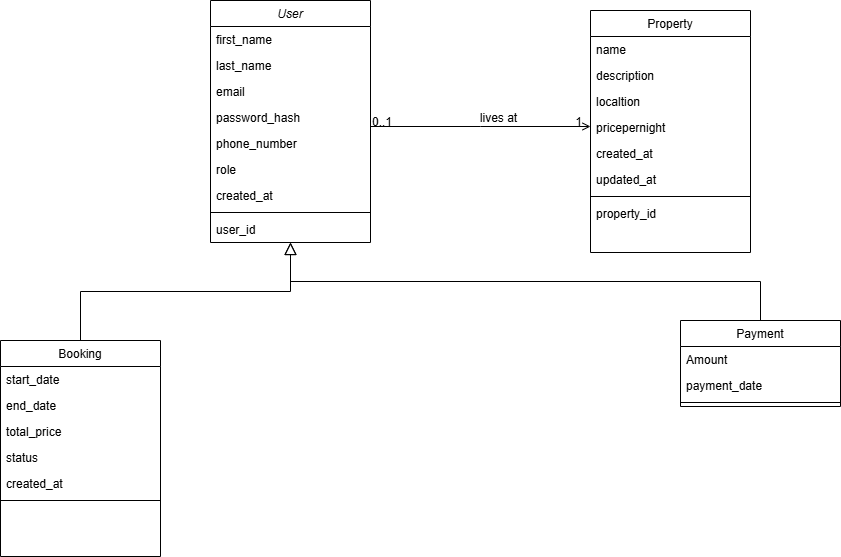

The diagram above was exported from draw.io. Its source (the exported page's mxGraphModel, read from the mxfile embedded in the PNG):
<mxGraphModel dx="1613" dy="468" grid="1" gridSize="10" guides="1" tooltips="1" connect="1" arrows="1" fold="1" page="1" pageScale="1" pageWidth="827" pageHeight="1169" math="0" shadow="0">
  <root>
    <mxCell id="WIyWlLk6GJQsqaUBKTNV-0" />
    <mxCell id="WIyWlLk6GJQsqaUBKTNV-1" parent="WIyWlLk6GJQsqaUBKTNV-0" />
    <mxCell id="zkfFHV4jXpPFQw0GAbJ--0" value="User" style="swimlane;fontStyle=2;align=center;verticalAlign=top;childLayout=stackLayout;horizontal=1;startSize=26;horizontalStack=0;resizeParent=1;resizeLast=0;collapsible=1;marginBottom=0;rounded=0;shadow=0;strokeWidth=1;" parent="WIyWlLk6GJQsqaUBKTNV-1" vertex="1">
      <mxGeometry x="50" y="120" width="160" height="242" as="geometry">
        <mxRectangle x="230" y="140" width="160" height="26" as="alternateBounds" />
      </mxGeometry>
    </mxCell>
    <mxCell id="zkfFHV4jXpPFQw0GAbJ--1" value="first_name" style="text;align=left;verticalAlign=top;spacingLeft=4;spacingRight=4;overflow=hidden;rotatable=0;points=[[0,0.5],[1,0.5]];portConstraint=eastwest;" parent="zkfFHV4jXpPFQw0GAbJ--0" vertex="1">
      <mxGeometry y="26" width="160" height="26" as="geometry" />
    </mxCell>
    <mxCell id="zkfFHV4jXpPFQw0GAbJ--2" value="last_name" style="text;align=left;verticalAlign=top;spacingLeft=4;spacingRight=4;overflow=hidden;rotatable=0;points=[[0,0.5],[1,0.5]];portConstraint=eastwest;rounded=0;shadow=0;html=0;" parent="zkfFHV4jXpPFQw0GAbJ--0" vertex="1">
      <mxGeometry y="52" width="160" height="26" as="geometry" />
    </mxCell>
    <mxCell id="zkfFHV4jXpPFQw0GAbJ--3" value="email" style="text;align=left;verticalAlign=top;spacingLeft=4;spacingRight=4;overflow=hidden;rotatable=0;points=[[0,0.5],[1,0.5]];portConstraint=eastwest;rounded=0;shadow=0;html=0;" parent="zkfFHV4jXpPFQw0GAbJ--0" vertex="1">
      <mxGeometry y="78" width="160" height="26" as="geometry" />
    </mxCell>
    <mxCell id="rTPeEf0gtS_iSCWKfQN_-1" value="password_hash" style="text;align=left;verticalAlign=top;spacingLeft=4;spacingRight=4;overflow=hidden;rotatable=0;points=[[0,0.5],[1,0.5]];portConstraint=eastwest;rounded=0;shadow=0;html=0;" vertex="1" parent="zkfFHV4jXpPFQw0GAbJ--0">
      <mxGeometry y="104" width="160" height="26" as="geometry" />
    </mxCell>
    <mxCell id="rTPeEf0gtS_iSCWKfQN_-2" value="phone_number" style="text;align=left;verticalAlign=top;spacingLeft=4;spacingRight=4;overflow=hidden;rotatable=0;points=[[0,0.5],[1,0.5]];portConstraint=eastwest;rounded=0;shadow=0;html=0;" vertex="1" parent="zkfFHV4jXpPFQw0GAbJ--0">
      <mxGeometry y="130" width="160" height="26" as="geometry" />
    </mxCell>
    <mxCell id="rTPeEf0gtS_iSCWKfQN_-0" value="role" style="text;align=left;verticalAlign=top;spacingLeft=4;spacingRight=4;overflow=hidden;rotatable=0;points=[[0,0.5],[1,0.5]];portConstraint=eastwest;rounded=0;shadow=0;html=0;" vertex="1" parent="zkfFHV4jXpPFQw0GAbJ--0">
      <mxGeometry y="156" width="160" height="26" as="geometry" />
    </mxCell>
    <mxCell id="rTPeEf0gtS_iSCWKfQN_-3" value="created_at" style="text;align=left;verticalAlign=top;spacingLeft=4;spacingRight=4;overflow=hidden;rotatable=0;points=[[0,0.5],[1,0.5]];portConstraint=eastwest;rounded=0;shadow=0;html=0;" vertex="1" parent="zkfFHV4jXpPFQw0GAbJ--0">
      <mxGeometry y="182" width="160" height="26" as="geometry" />
    </mxCell>
    <mxCell id="zkfFHV4jXpPFQw0GAbJ--4" value="" style="line;html=1;strokeWidth=1;align=left;verticalAlign=middle;spacingTop=-1;spacingLeft=3;spacingRight=3;rotatable=0;labelPosition=right;points=[];portConstraint=eastwest;" parent="zkfFHV4jXpPFQw0GAbJ--0" vertex="1">
      <mxGeometry y="208" width="160" height="8" as="geometry" />
    </mxCell>
    <mxCell id="zkfFHV4jXpPFQw0GAbJ--5" value="user_id" style="text;align=left;verticalAlign=top;spacingLeft=4;spacingRight=4;overflow=hidden;rotatable=0;points=[[0,0.5],[1,0.5]];portConstraint=eastwest;" parent="zkfFHV4jXpPFQw0GAbJ--0" vertex="1">
      <mxGeometry y="216" width="160" height="26" as="geometry" />
    </mxCell>
    <mxCell id="zkfFHV4jXpPFQw0GAbJ--6" value="Booking" style="swimlane;fontStyle=0;align=center;verticalAlign=top;childLayout=stackLayout;horizontal=1;startSize=26;horizontalStack=0;resizeParent=1;resizeLast=0;collapsible=1;marginBottom=0;rounded=0;shadow=0;strokeWidth=1;" parent="WIyWlLk6GJQsqaUBKTNV-1" vertex="1">
      <mxGeometry x="-160" y="460" width="160" height="216" as="geometry">
        <mxRectangle x="130" y="380" width="160" height="26" as="alternateBounds" />
      </mxGeometry>
    </mxCell>
    <mxCell id="zkfFHV4jXpPFQw0GAbJ--8" value="start_date" style="text;align=left;verticalAlign=top;spacingLeft=4;spacingRight=4;overflow=hidden;rotatable=0;points=[[0,0.5],[1,0.5]];portConstraint=eastwest;rounded=0;shadow=0;html=0;" parent="zkfFHV4jXpPFQw0GAbJ--6" vertex="1">
      <mxGeometry y="26" width="160" height="26" as="geometry" />
    </mxCell>
    <mxCell id="rTPeEf0gtS_iSCWKfQN_-5" value="end_date" style="text;align=left;verticalAlign=top;spacingLeft=4;spacingRight=4;overflow=hidden;rotatable=0;points=[[0,0.5],[1,0.5]];portConstraint=eastwest;rounded=0;shadow=0;html=0;" vertex="1" parent="zkfFHV4jXpPFQw0GAbJ--6">
      <mxGeometry y="52" width="160" height="26" as="geometry" />
    </mxCell>
    <mxCell id="zkfFHV4jXpPFQw0GAbJ--7" value="total_price" style="text;align=left;verticalAlign=top;spacingLeft=4;spacingRight=4;overflow=hidden;rotatable=0;points=[[0,0.5],[1,0.5]];portConstraint=eastwest;" parent="zkfFHV4jXpPFQw0GAbJ--6" vertex="1">
      <mxGeometry y="78" width="160" height="26" as="geometry" />
    </mxCell>
    <mxCell id="rTPeEf0gtS_iSCWKfQN_-6" value="status" style="text;align=left;verticalAlign=top;spacingLeft=4;spacingRight=4;overflow=hidden;rotatable=0;points=[[0,0.5],[1,0.5]];portConstraint=eastwest;" vertex="1" parent="zkfFHV4jXpPFQw0GAbJ--6">
      <mxGeometry y="104" width="160" height="26" as="geometry" />
    </mxCell>
    <mxCell id="rTPeEf0gtS_iSCWKfQN_-7" value="created_at" style="text;align=left;verticalAlign=top;spacingLeft=4;spacingRight=4;overflow=hidden;rotatable=0;points=[[0,0.5],[1,0.5]];portConstraint=eastwest;" vertex="1" parent="zkfFHV4jXpPFQw0GAbJ--6">
      <mxGeometry y="130" width="160" height="26" as="geometry" />
    </mxCell>
    <mxCell id="zkfFHV4jXpPFQw0GAbJ--9" value="" style="line;html=1;strokeWidth=1;align=left;verticalAlign=middle;spacingTop=-1;spacingLeft=3;spacingRight=3;rotatable=0;labelPosition=right;points=[];portConstraint=eastwest;" parent="zkfFHV4jXpPFQw0GAbJ--6" vertex="1">
      <mxGeometry y="156" width="160" height="8" as="geometry" />
    </mxCell>
    <mxCell id="zkfFHV4jXpPFQw0GAbJ--12" value="" style="endArrow=block;endSize=10;endFill=0;shadow=0;strokeWidth=1;rounded=0;curved=0;edgeStyle=elbowEdgeStyle;elbow=vertical;" parent="WIyWlLk6GJQsqaUBKTNV-1" source="zkfFHV4jXpPFQw0GAbJ--6" target="zkfFHV4jXpPFQw0GAbJ--0" edge="1">
      <mxGeometry width="160" relative="1" as="geometry">
        <mxPoint x="200" y="203" as="sourcePoint" />
        <mxPoint x="200" y="203" as="targetPoint" />
      </mxGeometry>
    </mxCell>
    <mxCell id="zkfFHV4jXpPFQw0GAbJ--13" value="Payment" style="swimlane;fontStyle=0;align=center;verticalAlign=top;childLayout=stackLayout;horizontal=1;startSize=26;horizontalStack=0;resizeParent=1;resizeLast=0;collapsible=1;marginBottom=0;rounded=0;shadow=0;strokeWidth=1;" parent="WIyWlLk6GJQsqaUBKTNV-1" vertex="1">
      <mxGeometry x="520" y="440" width="160" height="86" as="geometry">
        <mxRectangle x="340" y="380" width="170" height="26" as="alternateBounds" />
      </mxGeometry>
    </mxCell>
    <mxCell id="zkfFHV4jXpPFQw0GAbJ--14" value="Amount" style="text;align=left;verticalAlign=top;spacingLeft=4;spacingRight=4;overflow=hidden;rotatable=0;points=[[0,0.5],[1,0.5]];portConstraint=eastwest;" parent="zkfFHV4jXpPFQw0GAbJ--13" vertex="1">
      <mxGeometry y="26" width="160" height="26" as="geometry" />
    </mxCell>
    <mxCell id="rTPeEf0gtS_iSCWKfQN_-8" value="payment_date" style="text;align=left;verticalAlign=top;spacingLeft=4;spacingRight=4;overflow=hidden;rotatable=0;points=[[0,0.5],[1,0.5]];portConstraint=eastwest;" vertex="1" parent="zkfFHV4jXpPFQw0GAbJ--13">
      <mxGeometry y="52" width="160" height="26" as="geometry" />
    </mxCell>
    <mxCell id="zkfFHV4jXpPFQw0GAbJ--15" value="" style="line;html=1;strokeWidth=1;align=left;verticalAlign=middle;spacingTop=-1;spacingLeft=3;spacingRight=3;rotatable=0;labelPosition=right;points=[];portConstraint=eastwest;" parent="zkfFHV4jXpPFQw0GAbJ--13" vertex="1">
      <mxGeometry y="78" width="160" height="8" as="geometry" />
    </mxCell>
    <mxCell id="zkfFHV4jXpPFQw0GAbJ--16" value="" style="endArrow=block;endSize=10;endFill=0;shadow=0;strokeWidth=1;rounded=0;curved=0;edgeStyle=elbowEdgeStyle;elbow=vertical;" parent="WIyWlLk6GJQsqaUBKTNV-1" source="zkfFHV4jXpPFQw0GAbJ--13" target="zkfFHV4jXpPFQw0GAbJ--0" edge="1">
      <mxGeometry width="160" relative="1" as="geometry">
        <mxPoint x="210" y="373" as="sourcePoint" />
        <mxPoint x="310" y="271" as="targetPoint" />
      </mxGeometry>
    </mxCell>
    <mxCell id="zkfFHV4jXpPFQw0GAbJ--17" value="Property" style="swimlane;fontStyle=0;align=center;verticalAlign=top;childLayout=stackLayout;horizontal=1;startSize=26;horizontalStack=0;resizeParent=1;resizeLast=0;collapsible=1;marginBottom=0;rounded=0;shadow=0;strokeWidth=1;" parent="WIyWlLk6GJQsqaUBKTNV-1" vertex="1">
      <mxGeometry x="430" y="130" width="160" height="242" as="geometry">
        <mxRectangle x="550" y="140" width="160" height="26" as="alternateBounds" />
      </mxGeometry>
    </mxCell>
    <mxCell id="zkfFHV4jXpPFQw0GAbJ--18" value="name" style="text;align=left;verticalAlign=top;spacingLeft=4;spacingRight=4;overflow=hidden;rotatable=0;points=[[0,0.5],[1,0.5]];portConstraint=eastwest;" parent="zkfFHV4jXpPFQw0GAbJ--17" vertex="1">
      <mxGeometry y="26" width="160" height="26" as="geometry" />
    </mxCell>
    <mxCell id="zkfFHV4jXpPFQw0GAbJ--19" value="description" style="text;align=left;verticalAlign=top;spacingLeft=4;spacingRight=4;overflow=hidden;rotatable=0;points=[[0,0.5],[1,0.5]];portConstraint=eastwest;rounded=0;shadow=0;html=0;" parent="zkfFHV4jXpPFQw0GAbJ--17" vertex="1">
      <mxGeometry y="52" width="160" height="26" as="geometry" />
    </mxCell>
    <mxCell id="zkfFHV4jXpPFQw0GAbJ--20" value="localtion" style="text;align=left;verticalAlign=top;spacingLeft=4;spacingRight=4;overflow=hidden;rotatable=0;points=[[0,0.5],[1,0.5]];portConstraint=eastwest;rounded=0;shadow=0;html=0;" parent="zkfFHV4jXpPFQw0GAbJ--17" vertex="1">
      <mxGeometry y="78" width="160" height="26" as="geometry" />
    </mxCell>
    <mxCell id="zkfFHV4jXpPFQw0GAbJ--21" value="pricepernight" style="text;align=left;verticalAlign=top;spacingLeft=4;spacingRight=4;overflow=hidden;rotatable=0;points=[[0,0.5],[1,0.5]];portConstraint=eastwest;rounded=0;shadow=0;html=0;" parent="zkfFHV4jXpPFQw0GAbJ--17" vertex="1">
      <mxGeometry y="104" width="160" height="26" as="geometry" />
    </mxCell>
    <mxCell id="zkfFHV4jXpPFQw0GAbJ--22" value="created_at" style="text;align=left;verticalAlign=top;spacingLeft=4;spacingRight=4;overflow=hidden;rotatable=0;points=[[0,0.5],[1,0.5]];portConstraint=eastwest;rounded=0;shadow=0;html=0;" parent="zkfFHV4jXpPFQw0GAbJ--17" vertex="1">
      <mxGeometry y="130" width="160" height="26" as="geometry" />
    </mxCell>
    <mxCell id="rTPeEf0gtS_iSCWKfQN_-4" value="updated_at" style="text;align=left;verticalAlign=top;spacingLeft=4;spacingRight=4;overflow=hidden;rotatable=0;points=[[0,0.5],[1,0.5]];portConstraint=eastwest;rounded=0;shadow=0;html=0;" vertex="1" parent="zkfFHV4jXpPFQw0GAbJ--17">
      <mxGeometry y="156" width="160" height="26" as="geometry" />
    </mxCell>
    <mxCell id="zkfFHV4jXpPFQw0GAbJ--23" value="" style="line;html=1;strokeWidth=1;align=left;verticalAlign=middle;spacingTop=-1;spacingLeft=3;spacingRight=3;rotatable=0;labelPosition=right;points=[];portConstraint=eastwest;" parent="zkfFHV4jXpPFQw0GAbJ--17" vertex="1">
      <mxGeometry y="182" width="160" height="8" as="geometry" />
    </mxCell>
    <mxCell id="zkfFHV4jXpPFQw0GAbJ--24" value="property_id" style="text;align=left;verticalAlign=top;spacingLeft=4;spacingRight=4;overflow=hidden;rotatable=0;points=[[0,0.5],[1,0.5]];portConstraint=eastwest;" parent="zkfFHV4jXpPFQw0GAbJ--17" vertex="1">
      <mxGeometry y="190" width="160" height="26" as="geometry" />
    </mxCell>
    <mxCell id="zkfFHV4jXpPFQw0GAbJ--26" value="" style="endArrow=open;shadow=0;strokeWidth=1;rounded=0;curved=0;endFill=1;edgeStyle=elbowEdgeStyle;elbow=vertical;" parent="WIyWlLk6GJQsqaUBKTNV-1" source="zkfFHV4jXpPFQw0GAbJ--0" target="zkfFHV4jXpPFQw0GAbJ--17" edge="1">
      <mxGeometry x="0.5" y="41" relative="1" as="geometry">
        <mxPoint x="380" y="192" as="sourcePoint" />
        <mxPoint x="540" y="192" as="targetPoint" />
        <mxPoint x="-40" y="32" as="offset" />
      </mxGeometry>
    </mxCell>
    <mxCell id="zkfFHV4jXpPFQw0GAbJ--27" value="0..1" style="resizable=0;align=left;verticalAlign=bottom;labelBackgroundColor=none;fontSize=12;" parent="zkfFHV4jXpPFQw0GAbJ--26" connectable="0" vertex="1">
      <mxGeometry x="-1" relative="1" as="geometry">
        <mxPoint y="4" as="offset" />
      </mxGeometry>
    </mxCell>
    <mxCell id="zkfFHV4jXpPFQw0GAbJ--28" value="1" style="resizable=0;align=right;verticalAlign=bottom;labelBackgroundColor=none;fontSize=12;" parent="zkfFHV4jXpPFQw0GAbJ--26" connectable="0" vertex="1">
      <mxGeometry x="1" relative="1" as="geometry">
        <mxPoint x="-7" y="4" as="offset" />
      </mxGeometry>
    </mxCell>
    <mxCell id="zkfFHV4jXpPFQw0GAbJ--29" value="lives at" style="text;html=1;resizable=0;points=[];;align=center;verticalAlign=middle;labelBackgroundColor=none;rounded=0;shadow=0;strokeWidth=1;fontSize=12;" parent="zkfFHV4jXpPFQw0GAbJ--26" vertex="1" connectable="0">
      <mxGeometry x="0.5" y="49" relative="1" as="geometry">
        <mxPoint x="-38" y="40" as="offset" />
      </mxGeometry>
    </mxCell>
  </root>
</mxGraphModel>